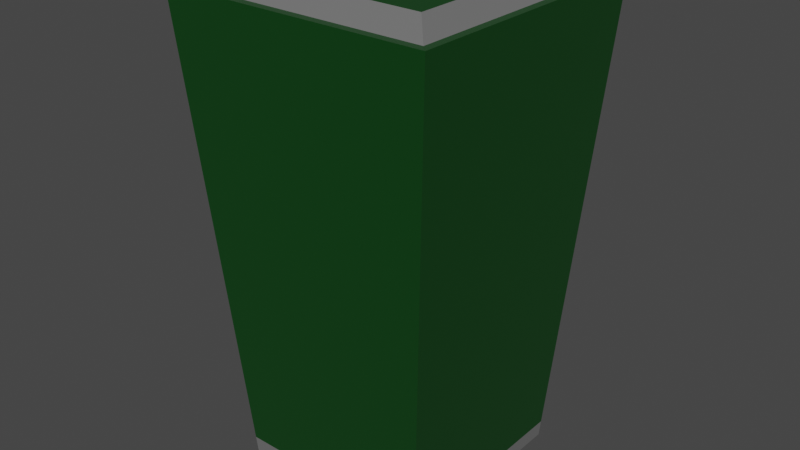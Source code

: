 # Source: TRASH_CAN.blend  (saved by Blender 2.93.20; exported with 4.5.12 LTS)
import bpy
from mathutils import Matrix  # noqa: F401  (used for matrix-valued properties, if any)

bpy.ops.wm.read_factory_settings(use_empty=True)
scene = bpy.context.scene
scene.name = 'Scene'

# ---- collections
col_collection = bpy.data.collections.new('Collection'); scene.collection.children.link(col_collection)

# ---- materials (node trees are filled in below, after node groups)
mat_material_004 = bpy.data.materials.new('Material.004')
mat_material_004.alpha_threshold = 0.0
mat_material_004.use_transparent_shadow = False
mat_material_004.line_color = (0.0, 0.0, 0.0, 1.0)
mat_material_003 = bpy.data.materials.new('Material.003')
mat_material_003.use_transparent_shadow = False

# ---- material node trees
mat_material_004.use_nodes = True; mat_material_004.node_tree.nodes.clear()
_N = mat_material_004.node_tree.nodes; _L = mat_material_004.node_tree.links
n0 = _N.new('ShaderNodeOutputMaterial'); n0.name = 'Material Output'; n0.location = (300, 300)
n1 = _N.new('ShaderNodeBsdfPrincipled'); n1.name = 'Principled BSDF'; n1.location = (10, 300)
n1.distribution = 'GGX'
n1.subsurface_method = 'BURLEY'
n1.inputs[0].default_value = (0.00355, 0.05359, 0.007453, 1.0)
n1.inputs[2].default_value = 0.4
n1.inputs[3].default_value = 1.45
n1.inputs[27].default_value = (0.0, 0.0, 0.0, 1.0)
n1.inputs[28].default_value = 1.0
_L.new(n1.outputs[0], n0.inputs[0])
n0.is_active_output = True
mat_material_003.use_nodes = True; mat_material_003.node_tree.nodes.clear()
_N = mat_material_003.node_tree.nodes; _L = mat_material_003.node_tree.links
n0 = _N.new('ShaderNodeBsdfPrincipled'); n0.name = 'Principled BSDF'; n0.location = (10, 300)
n0.distribution = 'GGX'
n0.subsurface_method = 'BURLEY'
n0.inputs[0].default_value = (0.1615, 0.1615, 0.1615, 1.0)
n0.inputs[3].default_value = 1.45
n0.inputs[27].default_value = (0.0, 0.0, 0.0, 1.0)
n0.inputs[28].default_value = 1.0
n1 = _N.new('ShaderNodeOutputMaterial'); n1.name = 'Material Output'; n1.location = (300, 300)
_L.new(n0.outputs[0], n1.inputs[0])
n1.is_active_output = True

# ---- world
world_world = bpy.data.worlds.new('World'); scene.world = world_world
world_world.use_nodes = True; world_world.node_tree.nodes.clear()
_N = world_world.node_tree.nodes; _L = world_world.node_tree.links
n0 = _N.new('ShaderNodeOutputWorld'); n0.name = 'World Output'; n0.location = (300, 300)
n1 = _N.new('ShaderNodeBackground'); n1.name = 'Background'; n1.location = (10, 300)
n1.inputs[0].default_value = (0.05088, 0.05088, 0.05088, 1.0)
_L.new(n1.outputs[0], n0.inputs[0])
n0.is_active_output = True
world_world.color = (0.05088, 0.05088, 0.05088)
world_world.use_sun_shadow = False
world_world.sun_shadow_jitter_overblur = 0.0

# ---- meshes
me_cube_002 = bpy.data.meshes.new('Cube.002')
me_cube_002.from_pydata([(0.9816, 0.9816, 1.081), (0.8484, 0.8484, -1.0), (0.9816, -0.9816, 1.081), (0.8484, -0.8484, -1.0), (-0.9816, 0.9816, 1.081), (-0.8484, 0.8484, -1.0), (-0.9816, -0.9816, 1.081), (-0.8484, -0.8484, -1.0), (1.135, -1.135, 1.0), (-1.135, -1.135, 1.0), (1.135, 1.135, 1.0), (-1.135, 1.135, 1.0), (1.07, -1.07, 1.0), (-1.07, -1.07, 1.0), (1.07, 1.07, 1.0), (-1.07, 1.07, 1.0), (0.9816, -0.9816, 1.082), (-0.9816, -0.9816, 1.082), (0.9816, 0.9816, 1.082), (-0.9816, 0.9816, 1.082), (1.109, 1.109, 0.8158), (-1.109, -1.109, 0.8158), (1.109, -1.109, 0.8158), (-1.109, 1.109, 0.8158), (-0.664, 0.8484, -1.0), (-0.8884, -1.135, 1.0), (-0.664, -0.8484, -1.0), (-0.8884, 1.135, 1.0), (-0.8375, -1.07, 1.0), (-0.8375, 1.07, 1.0), (-0.7682, -0.9816, 1.081), (-0.7682, 0.9816, 1.081), (-0.7682, -0.9816, 1.082), (-0.7682, 0.9816, 1.082), (-0.8678, 1.109, 0.8158), (-0.8678, -1.109, 0.8158), (0.6683, -0.8484, -1.0), (0.8942, 1.135, 1.0), (0.8429, 1.07, 1.0), (0.7732, 0.9816, 1.081), (0.7732, 0.9816, 1.082), (0.8734, 1.109, 0.8158), (0.6683, 0.8484, -1.0), (0.8942, -1.135, 1.0), (0.8429, -1.07, 1.0), (0.7732, -0.9816, 1.081), (0.7732, -0.9816, 1.082), (0.8734, -1.109, 0.8158), (1.058, 1.058, 0.4601), (1.058, -1.058, 0.4601), (-1.058, 1.058, 0.4601), (-1.058, -1.058, 0.4601), (-0.8278, -1.058, 0.4601), (-0.8278, 1.058, 0.4601), (0.8332, -1.058, 0.4601), (0.8332, 1.058, 0.4601), (-0.02957, 0.8484, -1.0), (-0.03957, -1.135, 1.0), (-0.0373, -1.07, 1.0), (-0.03421, -0.9816, 1.081), (-0.03421, -0.9816, 1.082), (-0.03865, -1.109, 0.8158), (-0.02957, -0.8484, -1.0), (-0.03957, 1.135, 1.0), (-0.0373, 1.07, 1.0), (-0.03421, 0.9816, 1.081), (-0.03421, 0.9816, 1.082), (-0.03865, 1.109, 0.8158), (-0.03687, 1.058, 0.4601), (-0.03687, -1.058, 0.4601), (0.0418, -0.8484, -1.0), (0.05593, 1.135, 1.0), (0.05272, 1.07, 1.0), (0.04836, 0.9816, 1.081), (0.04836, 0.9816, 1.082), (0.05463, 1.109, 0.8158), (0.05212, 1.058, 0.4601), (0.0418, 0.8484, -1.0), (0.05593, -1.135, 1.0), (0.05272, -1.07, 1.0), (0.04836, -0.9816, 1.081), (0.04836, -0.9816, 1.082), (0.05463, -1.109, 0.8158), (0.05212, -1.058, 0.4601), (0.8582, 0.8582, -0.9314), (0.8582, -0.8582, -0.9314), (-0.8582, 0.8582, -0.9314), (-0.6717, -0.8582, -0.9314), (-0.6717, 0.8582, -0.9314), (0.676, -0.8582, -0.9314), (0.676, 0.8582, -0.9314), (-0.8582, -0.8582, -0.9314), (-0.02991, -0.8582, -0.9314), (-0.02991, 0.8582, -0.9314), (0.04229, -0.8582, -0.9314), (0.04229, 0.8582, -0.9314)], [], [(31, 4, 19, 33), (35, 25, 9, 21), (21, 9, 11, 23), (42, 1, 3, 36), (20, 10, 8, 22), (41, 37, 10, 20), (28, 13, 9, 25), (14, 12, 8, 10), (13, 15, 11, 9), (38, 14, 10, 37), (30, 6, 13, 28), (0, 2, 12, 14), (6, 4, 15, 13), (39, 0, 14, 38), (33, 19, 17, 32), (2, 0, 18, 16), (4, 6, 17, 19), (45, 2, 16, 46), (55, 41, 20, 48), (48, 20, 22, 49), (51, 21, 23, 50), (52, 35, 21, 51), (36, 89, 94, 70), (50, 23, 34, 53), (6, 30, 32, 17), (66, 33, 32, 60), (4, 31, 29, 15), (59, 30, 28, 58), (15, 29, 27, 11), (58, 28, 25, 57), (23, 11, 27, 34), (5, 24, 26, 7), (61, 57, 25, 35), (65, 31, 33, 66), (0, 39, 40, 18), (22, 8, 43, 47), (12, 44, 43, 8), (2, 45, 44, 12), (18, 40, 46, 16), (49, 22, 47, 54), (76, 75, 41, 55), (80, 45, 46, 81), (73, 39, 38, 72), (72, 38, 37, 71), (75, 71, 37, 41), (77, 42, 36, 70), (95, 76, 55, 90), (85, 49, 54, 89), (86, 50, 53, 88), (92, 69, 52, 87), (87, 52, 51, 91), (91, 51, 50, 86), (84, 48, 49, 85), (90, 55, 48, 84), (94, 83, 69, 92), (88, 53, 68, 93), (24, 56, 62, 26), (34, 27, 63, 67), (29, 64, 63, 27), (31, 65, 64, 29), (30, 59, 60, 32), (53, 34, 67, 68), (73, 65, 66, 74), (82, 78, 57, 61), (79, 58, 57, 78), (80, 59, 58, 79), (74, 66, 60, 81), (83, 82, 61, 69), (56, 93, 95, 77), (40, 74, 81, 46), (45, 80, 79, 44), (44, 79, 78, 43), (47, 43, 78, 82), (39, 73, 74, 40), (89, 54, 83, 94), (93, 68, 76, 95), (56, 77, 70, 62), (67, 63, 71, 75), (64, 72, 71, 63), (65, 73, 72, 64), (59, 80, 81, 60), (68, 67, 75, 76), (24, 88, 93, 56), (70, 94, 92, 62), (42, 90, 84, 1), (1, 84, 85, 3), (7, 91, 86, 5), (26, 87, 91, 7), (62, 92, 87, 26), (5, 86, 88, 24), (3, 85, 89, 36), (77, 95, 90, 42)])
me_cube_002.polygons.foreach_set('material_index', [0, 0, 0, 0, 0, 0, 0, 0, 0, 0, 1, 1, 1, 1, 0, 0, 0, 0, 0, 0, 0, 0, 1, 0, 0, 0, 1, 1, 0, 0, 0, 0, 0, 0, 0, 0, 0, 1, 0, 0, 0, 0, 1, 0, 0, 0, 0, 0, 0, 0, 0, 0, 0, 0, 0, 0, 0, 0, 0, 1, 0, 0, 0, 0, 0, 1, 0, 1, 1, 0, 1, 0, 0, 0, 0, 0, 0, 0, 0, 1, 0, 0, 1, 1, 1, 1, 1, 1, 1, 1, 1, 1])
_uv = me_cube_002.uv_layers.new(name='UVMap')
_uv.uv.foreach_set('vector', [0.8346, 0.5169, 0.8581, 0.5169, 0.8581, 0.5169, 0.8346, 0.5169, 0.602, 0.9728, 0.625, 0.9728, 0.625, 1.0, 0.602, 1.0, 0.602, 0.0, 0.625, 0.0, 0.625, 0.25, 0.602, 0.25, 0.3485, 0.5, 0.375, 0.5, 0.375, 0.75, 0.3485, 0.75, 0.602, 0.5, 0.625, 0.5, 0.625, 0.75, 0.602, 0.75, 0.602, 0.4735, 0.625, 0.4735, 0.625, 0.5, 0.602, 0.5, 0.8422, 0.7428, 0.8678, 0.7428, 0.875, 0.75, 0.8478, 0.75, 0.6322, 0.5072, 0.6322, 0.7428, 0.625, 0.75, 0.625, 0.5, 0.8678, 0.7428, 0.8678, 0.5072, 0.875, 0.5, 0.875, 0.75, 0.6572, 0.5072, 0.6322, 0.5072, 0.625, 0.5, 0.6515, 0.5, 0.8346, 0.7331, 0.8581, 0.7331, 0.8678, 0.7428, 0.8422, 0.7428, 0.6419, 0.5169, 0.6419, 0.7331, 0.6322, 0.7428, 0.6322, 0.5072, 0.8581, 0.7331, 0.8581, 0.5169, 0.8678, 0.5072, 0.8678, 0.7428, 0.6649, 0.5169, 0.6419, 0.5169, 0.6322, 0.5072, 0.6572, 0.5072, 0.8346, 0.5169, 0.8581, 0.5169, 0.8581, 0.7331, 0.8346, 0.7331, 0.6419, 0.7331, 0.6419, 0.5169, 0.6419, 0.5169, 0.6419, 0.7331, 0.8581, 0.5169, 0.8581, 0.7331, 0.8581, 0.7331, 0.8581, 0.5169, 0.6649, 0.7331, 0.6419, 0.7331, 0.6419, 0.7331, 0.6649, 0.7331, 0.5575, 0.4735, 0.602, 0.4735, 0.602, 0.5, 0.5575, 0.5, 0.5575, 0.5, 0.602, 0.5, 0.602, 0.75, 0.5575, 0.75, 0.5575, 0.0, 0.602, 0.0, 0.602, 0.25, 0.5575, 0.25, 0.5575, 0.9728, 0.602, 0.9728, 0.602, 1.0, 0.5575, 1.0, 0.375, 0.7765, 0.3836, 0.7765, 0.3836, 0.8688, 0.375, 0.8688, 0.5575, 0.25, 0.602, 0.25, 0.602, 0.2772, 0.5575, 0.2772, 0.8581, 0.7331, 0.8346, 0.7331, 0.8346, 0.7331, 0.8581, 0.7331, 0.7538, 0.5169, 0.8346, 0.5169, 0.8346, 0.7331, 0.7538, 0.7331, 0.8581, 0.5169, 0.8346, 0.5169, 0.8422, 0.5072, 0.8678, 0.5072, 0.7538, 0.7331, 0.8346, 0.7331, 0.8422, 0.7428, 0.7541, 0.7428, 0.8678, 0.5072, 0.8422, 0.5072, 0.8478, 0.5, 0.875, 0.5, 0.7541, 0.7428, 0.8422, 0.7428, 0.8478, 0.75, 0.7544, 0.75, 0.602, 0.25, 0.625, 0.25, 0.625, 0.2772, 0.602, 0.2772, 0.125, 0.5, 0.1522, 0.5, 0.1522, 0.75, 0.125, 0.75, 0.602, 0.8794, 0.625, 0.8794, 0.625, 0.9728, 0.602, 0.9728, 0.7538, 0.5169, 0.8346, 0.5169, 0.8346, 0.5169, 0.7538, 0.5169, 0.6419, 0.5169, 0.6649, 0.5169, 0.6649, 0.5169, 0.6419, 0.5169, 0.602, 0.75, 0.625, 0.75, 0.625, 0.7765, 0.602, 0.7765, 0.6322, 0.7428, 0.6572, 0.7428, 0.6515, 0.75, 0.625, 0.75, 0.6419, 0.7331, 0.6649, 0.7331, 0.6572, 0.7428, 0.6322, 0.7428, 0.6419, 0.5169, 0.6649, 0.5169, 0.6649, 0.7331, 0.6419, 0.7331, 0.5575, 0.75, 0.602, 0.75, 0.602, 0.7765, 0.5575, 0.7765, 0.5575, 0.3812, 0.602, 0.3812, 0.602, 0.4735, 0.5575, 0.4735, 0.7447, 0.7331, 0.6649, 0.7331, 0.6649, 0.7331, 0.7447, 0.7331, 0.7447, 0.5169, 0.6649, 0.5169, 0.6572, 0.5072, 0.7442, 0.5072, 0.7442, 0.5072, 0.6572, 0.5072, 0.6515, 0.5, 0.7438, 0.5, 0.602, 0.3812, 0.625, 0.3812, 0.625, 0.4735, 0.602, 0.4735, 0.2562, 0.5, 0.3485, 0.5, 0.3485, 0.75, 0.2562, 0.75, 0.3836, 0.3812, 0.5575, 0.3812, 0.5575, 0.4735, 0.3836, 0.4735, 0.3836, 0.75, 0.5575, 0.75, 0.5575, 0.7765, 0.3836, 0.7765, 0.3836, 0.25, 0.5575, 0.25, 0.5575, 0.2772, 0.3836, 0.2772, 0.3836, 0.8794, 0.5575, 0.8794, 0.5575, 0.9728, 0.3836, 0.9728, 0.3836, 0.9728, 0.5575, 0.9728, 0.5575, 1.0, 0.3836, 1.0, 0.3836, 0.0, 0.5575, 0.0, 0.5575, 0.25, 0.3836, 0.25, 0.3836, 0.5, 0.5575, 0.5, 0.5575, 0.75, 0.3836, 0.75, 0.3836, 0.4735, 0.5575, 0.4735, 0.5575, 0.5, 0.3836, 0.5, 0.3836, 0.8688, 0.5575, 0.8688, 0.5575, 0.8794, 0.3836, 0.8794, 0.3836, 0.2772, 0.5575, 0.2772, 0.5575, 0.3706, 0.3836, 0.3706, 0.1522, 0.5, 0.2456, 0.5, 0.2456, 0.75, 0.1522, 0.75, 0.602, 0.2772, 0.625, 0.2772, 0.625, 0.3706, 0.602, 0.3706, 0.8422, 0.5072, 0.7541, 0.5072, 0.7544, 0.5, 0.8478, 0.5, 0.8346, 0.5169, 0.7538, 0.5169, 0.7541, 0.5072, 0.8422, 0.5072, 0.8346, 0.7331, 0.7538, 0.7331, 0.7538, 0.7331, 0.8346, 0.7331, 0.5575, 0.2772, 0.602, 0.2772, 0.602, 0.3706, 0.5575, 0.3706, 0.7447, 0.5169, 0.7538, 0.5169, 0.7538, 0.5169, 0.7447, 0.5169, 0.602, 0.8688, 0.625, 0.8688, 0.625, 0.8794, 0.602, 0.8794, 0.7442, 0.7428, 0.7541, 0.7428, 0.7544, 0.75, 0.7438, 0.75, 0.7447, 0.7331, 0.7538, 0.7331, 0.7541, 0.7428, 0.7442, 0.7428, 0.7447, 0.5169, 0.7538, 0.5169, 0.7538, 0.7331, 0.7447, 0.7331, 0.5575, 0.8688, 0.602, 0.8688, 0.602, 0.8794, 0.5575, 0.8794, 0.375, 0.3706, 0.3836, 0.3706, 0.3836, 0.3812, 0.375, 0.3812, 0.6649, 0.5169, 0.7447, 0.5169, 0.7447, 0.7331, 0.6649, 0.7331, 0.6649, 0.7331, 0.7447, 0.7331, 0.7442, 0.7428, 0.6572, 0.7428, 0.6572, 0.7428, 0.7442, 0.7428, 0.7438, 0.75, 0.6515, 0.75, 0.602, 0.7765, 0.625, 0.7765, 0.625, 0.8688, 0.602, 0.8688, 0.6649, 0.5169, 0.7447, 0.5169, 0.7447, 0.5169, 0.6649, 0.5169, 0.3836, 0.7765, 0.5575, 0.7765, 0.5575, 0.8688, 0.3836, 0.8688, 0.3836, 0.3706, 0.5575, 0.3706, 0.5575, 0.3812, 0.3836, 0.3812, 0.2456, 0.5, 0.2562, 0.5, 0.2562, 0.75, 0.2456, 0.75, 0.602, 0.3706, 0.625, 0.3706, 0.625, 0.3812, 0.602, 0.3812, 0.7541, 0.5072, 0.7442, 0.5072, 0.7438, 0.5, 0.7544, 0.5, 0.7538, 0.5169, 0.7447, 0.5169, 0.7442, 0.5072, 0.7541, 0.5072, 0.7538, 0.7331, 0.7447, 0.7331, 0.7447, 0.7331, 0.7538, 0.7331, 0.5575, 0.3706, 0.602, 0.3706, 0.602, 0.3812, 0.5575, 0.3812, 0.375, 0.2772, 0.3836, 0.2772, 0.3836, 0.3706, 0.375, 0.3706, 0.375, 0.8688, 0.3836, 0.8688, 0.3836, 0.8794, 0.375, 0.8794, 0.375, 0.4735, 0.3836, 0.4735, 0.3836, 0.5, 0.375, 0.5, 0.375, 0.5, 0.3836, 0.5, 0.3836, 0.75, 0.375, 0.75, 0.375, 0.0, 0.3836, 0.0, 0.3836, 0.25, 0.375, 0.25, 0.375, 0.9728, 0.3836, 0.9728, 0.3836, 1.0, 0.375, 1.0, 0.375, 0.8794, 0.3836, 0.8794, 0.3836, 0.9728, 0.375, 0.9728, 0.375, 0.25, 0.3836, 0.25, 0.3836, 0.2772, 0.375, 0.2772, 0.375, 0.75, 0.3836, 0.75, 0.3836, 0.7765, 0.375, 0.7765, 0.375, 0.3812, 0.3836, 0.3812, 0.3836, 0.4735, 0.375, 0.4735])
me_cube_002.materials.append(mat_material_004)
me_cube_002.materials.append(mat_material_003)
me_cube_002.use_remesh_preserve_volume = False
me_cube_002.use_remesh_preserve_attributes = False
me_cube_002.use_mirror_vertex_groups = False
me_cube_002.update()

# ---- objects
ob_cube_009 = bpy.data.objects.new('Cube.009', me_cube_002)

# ---- transforms, parenting, visibility, modifiers, constraints
ob_cube_009.location = (0.0, 0.0, 0.0)
ob_cube_009.rotation_euler = (0.0, -0.0, -1.573)
ob_cube_009.scale = (1.494, 1.494, 2.987)
ob_cube_009.lock_rotations_4d = False
ob_cube_009.empty_display_type = 'ARROWS'
ob_cube_009.lineart.crease_threshold = 0.0
_m = ob_cube_009.modifiers.new('Solidify', 'SOLIDIFY')

# ---- collection membership
col_collection.objects.link(ob_cube_009)

# ---- scene / render settings (as saved in the file)
scene.frame_start = 1; scene.frame_end = 250; scene.frame_set(1)
scene.render.engine = 'BLENDER_EEVEE_NEXT'
scene.cycles.use_denoising = False
scene.cycles.samples = 128
scene.cycles.sampling_pattern = 'TABULATED_SOBOL'
scene.cycles.use_adaptive_sampling = False
scene.cycles.use_light_tree = False
scene.view_settings.view_transform = 'Filmic'
bpy.context.view_layer.update()

# ---- added for rendering (the .blend has no active camera and no usable light): camera, sun
cam_auto = bpy.data.cameras.new('AutoCamera')
cam_auto.lens = 50.0
cam_auto.sensor_width = 36.0
cam_auto.clip_end = 1000.0
ob_auto_camera = bpy.data.objects.new('AutoCamera', cam_auto)
scene.collection.objects.link(ob_auto_camera)
ob_auto_camera.location = (7.27259, -8.7271, 5.94125)
ob_auto_camera.rotation_euler = (1.09748, -7.21219e-08, 0.694738)
scene.camera = ob_auto_camera
light_auto_sun = bpy.data.lights.new('AutoSun', 'SUN')
light_auto_sun.energy = 3.0
light_auto_sun.angle = 0.0523599
ob_auto_sun = bpy.data.objects.new('AutoSun', light_auto_sun)
scene.collection.objects.link(ob_auto_sun)
ob_auto_sun.rotation_euler = (0.872665, 0.174533, 0.523599)
bpy.context.view_layer.update()
